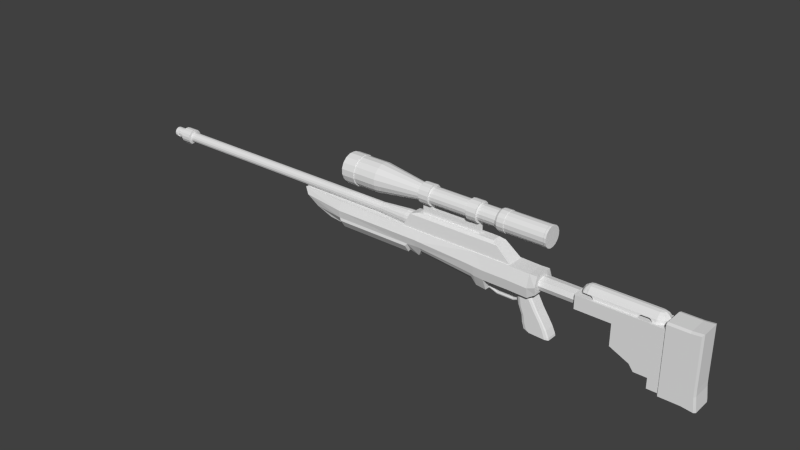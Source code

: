 # Source: Sniper_Rifle_Remake.blend  (saved by Blender 2.74.0; exported with 4.5.12 LTS)
import bpy
from mathutils import Matrix  # noqa: F401  (used for matrix-valued properties, if any)

bpy.ops.wm.read_factory_settings(use_empty=True)
scene = bpy.context.scene
scene.name = 'Scene'

# ---- collections
col_collection_1 = bpy.data.collections.new('Collection 1'); scene.collection.children.link(col_collection_1)

# ---- materials (node trees are filled in below, after node groups)
mat_material = bpy.data.materials.new('Material')
mat_material.alpha_threshold = 0.0
mat_material.use_transparent_shadow = False
mat_material.roughness = 0.5
mat_material.line_color = (0.0, 0.0, 0.0, 1.0)

# ---- material node trees

# ---- world
world_world = bpy.data.worlds.new('World'); scene.world = world_world
world_world.color = (0.05088, 0.05088, 0.05088)
world_world.use_sun_shadow = False
world_world.sun_shadow_jitter_overblur = 0.0
world_world.cycles.sampling_method = 'MANUAL'
world_world.cycles.sample_map_resolution = 256

# ---- meshes
me_cube_005 = bpy.data.meshes.new('Cube.005')
me_cube_005.from_pydata([(-2.018, -1.0, -1.0), (-2.247, -1.0, 1.0), (-2.018, 1.0, -1.0), (-2.247, 1.0, 1.0), (1.0, -1.0, -1.0), (1.0, -1.0, 1.0), (1.0, 1.0, -1.0), (1.0, 1.0, 1.0), (-2.247, -1.0, -0.7), (-2.247, 1.0, -0.7), (1.0, 1.0, -0.7), (1.0, -1.0, -0.7), (-2.324, -0.6429, -0.6558), (-2.324, -0.6429, 0.9776), (-2.324, 0.6429, 0.9776), (-2.324, 0.6429, -0.6558), (-2.589, -0.6429, -0.576), (-2.589, -0.6429, 0.8978), (-2.589, 0.6429, 0.8978), (-2.589, 0.6429, -0.576), (-2.19, -1.0, 0.15), (-2.19, 1.0, 0.15), (1.0, 1.0, 0.15), (1.0, -1.0, 0.15), (-2.268, -0.6429, 0.1609), (-2.268, 0.6429, 0.1609), (-2.533, -0.6429, 0.1609), (-2.533, 0.6429, 0.1609)], [], [(8, 9, 2, 0), (9, 10, 6, 2), (10, 11, 4, 6), (11, 8, 0, 4), (0, 2, 6, 4), (23, 20, 8, 11), (22, 23, 11, 10), (21, 22, 10, 9), (9, 8, 12, 15), (15, 12, 16, 19), (21, 9, 15, 25), (1, 3, 14, 13), (20, 1, 13, 24), (26, 27, 19, 16), (25, 15, 19, 27), (13, 14, 18, 17), (24, 13, 17, 26), (12, 24, 26, 16), (14, 25, 27, 18), (17, 18, 27, 26), (8, 20, 24, 12), (3, 21, 25, 14), (3, 7, 22, 21), (7, 5, 23, 22), (5, 1, 20, 23)])
me_cube_005.use_remesh_preserve_volume = False
me_cube_005.use_remesh_preserve_attributes = False
me_cube_005.use_mirror_vertex_groups = False
me_cube_005.update()
me_cube_004 = bpy.data.meshes.new('Cube.004')
me_cube_004.from_pydata([(0.3435, -0.3594, -1.174), (-0.9246, -0.3594, 1.026), (0.3435, 0.3594, -1.174), (-0.9246, 0.3594, 1.026), (2.343, -0.3594, -1.215), (0.3615, -0.3594, 1.002), (2.343, 0.3594, -1.215), (0.3615, 0.3594, 1.002), (0.0338, -0.3594, -1.07), (0.0338, 0.3594, -1.07), (2.306, 0.3594, -1.081), (2.306, -0.3594, -1.081), (-0.5617, -0.3594, 0.2028), (-0.5617, 0.3594, 0.2028), (1.124, 0.3594, 0.2028), (1.124, -0.3594, 0.2028), (-0.2253, 0.3594, -0.3242), (1.689, 0.3594, -0.3242), (1.689, -0.3594, -0.3242), (-0.2253, -0.3594, -0.3242), (-0.7032, 0.4038, 1.022), (0.6066, 0.4038, -1.179), (-0.7032, -0.4038, 1.022), (0.6066, -0.4038, -1.179), (0.3266, -0.4038, -1.071), (0.3266, 0.4038, -1.071), (-0.3169, 0.4038, 0.2028), (-0.3169, -0.4038, 0.2028), (0.01871, 0.4038, -0.3242), (0.01871, -0.4038, -0.3242), (0.1645, 0.4038, 1.006), (2.109, -0.4038, -1.21), (2.046, -0.4038, -1.079), (0.9065, -0.4038, 0.2028), (1.471, -0.4038, -0.3242), (2.109, 0.4038, -1.21), (0.1645, -0.4038, 1.006), (2.046, 0.4038, -1.079), (0.9065, 0.4038, 0.2028), (1.471, 0.4038, -0.3242), (-0.1515, 0.3594, -0.6999), (2.046, 0.3594, -0.6999), (2.046, -0.3594, -0.6999), (-0.1515, -0.3594, -0.6999), (0.1169, 0.4038, -0.6999), (0.1169, -0.4038, -0.6999), (1.807, -0.4038, -0.6999), (1.807, 0.4038, -0.6999), (-1.076, -0.3071, 1.029), (-1.076, 0.3071, 1.029), (0.3052, 0.3071, -1.174), (0.3052, -0.3071, -1.174), (0.485, 0.3071, 1.0), (0.485, -0.3071, 1.0), (2.474, -0.3071, -1.215), (2.474, 0.3071, -1.215), (2.43, -0.3071, -1.081), (2.43, 0.3071, -1.081), (-0.03066, 0.3071, -1.07), (-0.03066, -0.3071, -1.07), (-0.6772, 0.3071, 0.2028), (-0.6772, -0.3071, 0.2028), (1.209, -0.3071, 0.2028), (1.209, 0.3071, 0.2028), (-0.3067, 0.3071, -0.3242), (-0.3067, -0.3071, -0.3242), (1.772, -0.3071, -0.3242), (1.772, 0.3071, -0.3242), (0.5905, 0.3071, -1.179), (0.5905, -0.3071, -1.179), (2.109, 0.3071, -1.21), (2.109, -0.3071, -1.21), (-0.2245, 0.3071, -0.6999), (-0.2245, -0.3071, -0.6999), (2.148, -0.3071, -0.6999), (2.148, 0.3071, -0.6999), (-0.658, -0.3594, 0.6143), (-0.658, 0.3594, 0.6143), (0.7429, 0.3594, 0.6025), (0.7429, -0.3594, 0.6025), (-0.4248, -0.4038, 0.6123), (-0.4248, 0.4038, 0.6123), (0.5355, -0.4038, 0.6043), (0.5355, 0.4038, 0.6043), (0.8469, 0.3071, 0.6014), (0.8469, -0.3071, 0.6014), (-0.7915, -0.3071, 0.6158), (-0.7915, 0.3071, 0.6158)], [], [(58, 9, 2, 50), (37, 10, 6, 35), (56, 11, 4, 54), (24, 8, 0, 23), (70, 35, 6, 55), (45, 43, 8, 24), (74, 42, 11, 56), (47, 41, 10, 37), (72, 40, 9, 58), (87, 77, 13, 60), (83, 78, 14, 38), (85, 79, 15, 62), (80, 76, 12, 27), (60, 13, 16, 64), (38, 14, 17, 39), (62, 15, 18, 66), (27, 12, 19, 29), (33, 27, 29, 34), (13, 26, 28, 16), (82, 80, 27, 33), (77, 81, 26, 13), (40, 44, 25, 9), (46, 45, 24, 32), (50, 2, 21, 68), (32, 24, 23, 31), (9, 25, 21, 2), (11, 32, 31, 4), (42, 46, 32, 11), (79, 82, 33, 15), (15, 33, 34, 18), (26, 38, 39, 28), (81, 83, 38, 26), (44, 47, 37, 25), (68, 21, 35, 70), (25, 37, 35, 21), (28, 39, 47, 44), (18, 34, 46, 42), (34, 29, 45, 46), (16, 28, 44, 40), (64, 16, 40, 72), (39, 17, 41, 47), (66, 18, 42, 74), (29, 19, 43, 45), (17, 67, 75, 41), (67, 66, 74, 75), (19, 65, 73, 43), (65, 64, 72, 73), (23, 69, 71, 31), (69, 68, 70, 71), (0, 51, 69, 23), (51, 50, 68, 69), (14, 63, 67, 17), (63, 62, 66, 67), (12, 61, 65, 19), (61, 60, 64, 65), (78, 84, 63, 14), (84, 85, 62, 63), (76, 86, 61, 12), (86, 87, 60, 61), (43, 73, 59, 8), (73, 72, 58, 59), (41, 75, 57, 10), (75, 74, 56, 57), (31, 71, 54, 4), (71, 70, 55, 54), (10, 57, 55, 6), (57, 56, 54, 55), (8, 59, 51, 0), (59, 58, 50, 51), (48, 49, 87, 86), (1, 48, 86, 76), (52, 53, 85, 84), (7, 52, 84, 78), (20, 30, 83, 81), (5, 36, 82, 79), (3, 20, 81, 77), (36, 22, 80, 82), (22, 1, 76, 80), (53, 5, 79, 85), (30, 7, 78, 83), (49, 3, 77, 87)])
me_cube_004.use_remesh_preserve_volume = False
me_cube_004.use_remesh_preserve_attributes = False
me_cube_004.use_mirror_vertex_groups = False
me_cube_004.update()
me_cylinder_002 = bpy.data.meshes.new('Cylinder.002')
me_cylinder_002.from_pydata([(0.0, 1.0, -1.0), (0.0, 1.0, 1.0), (0.5, 0.866, -1.0), (0.5, 0.866, 1.0), (0.866, 0.5, -1.0), (0.866, 0.5, 1.0), (1.0, -4.371e-08, -1.0), (1.0, -4.371e-08, 1.0), (0.866, -0.5, -1.0), (0.866, -0.5, 1.0), (0.5, -0.866, -1.0), (0.5, -0.866, 1.0), (1.51e-07, -1.0, -1.0), (1.51e-07, -1.0, 1.0), (-0.5, -0.866, -1.0), (-0.5, -0.866, 1.0), (-0.866, -0.5, -1.0), (-0.866, -0.5, 1.0), (-1.0, -4.649e-07, -1.0), (-1.0, -4.649e-07, 1.0), (-0.866, 0.5, -1.0), (-0.866, 0.5, 1.0), (-0.5, 0.866, -1.0), (-0.5, 0.866, 1.0)], [], [(0, 1, 3, 2), (2, 3, 5, 4), (4, 5, 7, 6), (6, 7, 9, 8), (8, 9, 11, 10), (10, 11, 13, 12), (12, 13, 15, 14), (14, 15, 17, 16), (16, 17, 19, 18), (18, 19, 21, 20), (3, 1, 23, 21, 19, 17, 15, 13, 11, 9, 7, 5), (22, 23, 1, 0), (20, 21, 23, 22), (0, 2, 4, 6, 8, 10, 12, 14, 16, 18, 20, 22)])
me_cylinder_002.use_remesh_preserve_volume = False
me_cylinder_002.use_remesh_preserve_attributes = False
me_cylinder_002.use_mirror_vertex_groups = False
me_cylinder_002.update()
me_cube_003 = bpy.data.meshes.new('Cube.003')
me_cube_003.from_pydata([(0.004902, -0.0918, 0.02355), (0.1823, -0.0918, 0.02355), (-0.1725, 0.1225, -0.04846), (0.004902, 0.1225, -0.04846), (0.1823, 0.1225, -0.04846), (0.1823, 0.0918, 0.02355), (0.004902, 0.0918, 0.02355), (-0.1725, 0.0918, 0.02355), (-0.35, 0.0918, 0.08884), (-0.35, -0.0918, 0.08884), (-0.35, 0.1225, 0.1705), (-0.35, -0.1225, 0.1705), (-0.35, 0.1225, 0.2243), (-0.35, -0.1225, 0.2243), (-0.35, 0.0918, 0.2963), (-0.35, -0.0918, 0.2963), (0.3485, 0.0918, 0.08884), (0.3485, -0.0918, 0.08884), (0.3452, 0.1225, 0.1705), (0.3452, -0.1225, 0.1705), (0.3429, 0.1225, 0.2243), (0.3429, -0.1225, 0.2243), (0.34, 0.0918, 0.2963), (0.34, -0.0918, 0.2963), (-0.1725, -0.1225, -0.1023), (-0.1725, 0.1225, -0.1023), (0.004902, 0.1225, -0.1023), (0.1823, 0.1225, -0.1023), (0.1823, -0.1225, -0.04846), (0.004902, -0.1225, -0.04846), (-0.1725, -0.1225, -0.04846), (-0.1725, -0.0918, 0.02355), (0.1823, -0.0918, -0.1839), (0.004902, -0.0918, -0.1839), (-0.1725, -0.0918, -0.1839), (-0.1725, 0.0918, -0.1839), (0.004902, 0.0918, -0.1839), (0.1823, 0.0918, -0.1839), (0.1823, -0.1225, -0.1023), (0.004902, -0.1225, -0.1023)], [], [(35, 25, 26, 36), (8, 10, 25, 35), (39, 33, 32, 38), (5, 1, 23, 22), (1, 28, 21, 23), (4, 5, 22, 20), (24, 34, 33, 39), (11, 9, 34, 24), (33, 36, 37, 32), (34, 35, 36, 33), (9, 8, 35, 34), (12, 14, 7, 2), (26, 3, 4, 27), (25, 2, 3, 26), (27, 4, 20, 18), (28, 38, 19, 21), (37, 27, 18, 16), (38, 32, 17, 19), (32, 37, 16, 17), (10, 12, 2, 25), (29, 39, 38, 28), (30, 24, 39, 29), (13, 11, 24, 30), (36, 26, 27, 37), (6, 0, 1, 5), (7, 31, 0, 6), (14, 15, 31, 7), (0, 29, 28, 1), (31, 30, 29, 0), (15, 13, 30, 31), (3, 6, 5, 4), (2, 7, 6, 3)])
me_cube_003.materials.append(mat_material)
me_cube_003.use_remesh_preserve_volume = False
me_cube_003.use_remesh_preserve_attributes = False
me_cube_003.use_mirror_vertex_groups = False
me_cube_003.update()
me_cube_001 = bpy.data.meshes.new('Cube.001')
me_cube_001.from_pydata([(-1.118, -1.205, -0.8459), (-1.118, 1.205, -0.8459), (0.8632, 1.205, -0.8459), (0.8632, -1.205, -0.8459), (-1.007, -1.002, 1.0), (-1.007, 1.002, 1.0), (0.601, 1.002, 1.0), (0.601, -1.002, 1.0), (0.601, 1.205, -0.8459), (0.601, -1.205, -0.8459), (-0.8731, -0.6738, 1.364), (-0.8731, 0.6738, 1.364), (0.5143, 0.6738, 1.364), (0.5143, -0.6738, 1.364)], [], [(4, 5, 1, 0), (6, 7, 3, 2), (9, 8, 2, 3), (7, 6, 12, 13), (6, 5, 11, 12), (0, 1, 8, 9), (5, 6, 8, 1), (13, 12, 11, 10), (6, 2, 8), (5, 4, 10, 11), (7, 4, 0, 9), (7, 9, 3), (4, 7, 13, 10)])
me_cube_001.use_remesh_preserve_volume = False
me_cube_001.use_remesh_preserve_attributes = False
me_cube_001.use_mirror_vertex_groups = False
me_cube_001.update()
me_cylinder_001 = bpy.data.meshes.new('Cylinder.001')
me_cylinder_001.from_pydata([(0.07287, 0.9345, 1.043), (0.436, 0.8622, 1.043), (0.7439, 0.6565, 1.043), (0.9496, 0.3487, 1.043), (1.022, -0.01449, 1.043), (0.9496, -0.3776, 1.043), (0.7439, -0.6855, 1.043), (0.436, -0.8912, 1.043), (0.07287, -0.9634, 1.043), (-0.2903, -0.8912, 1.043), (-0.5981, -0.6855, 1.043), (-0.8038, -0.3776, 1.043), (-0.8761, -0.01449, 1.043), (-0.8038, 0.3487, 1.043), (-0.5981, 0.6565, 1.043), (-0.2903, 0.8622, 1.043), (0.07287, 1.676, 5.66), (0.7199, 1.548, 5.66), (1.268, 1.181, 5.66), (1.635, 0.6326, 5.66), (1.764, -0.01449, 5.66), (1.635, -0.6616, 5.66), (1.268, -1.21, 5.66), (0.7199, -1.577, 5.66), (0.07287, -1.705, 5.66), (-0.5742, -1.577, 5.66), (-1.123, -1.21, 5.66), (-1.489, -0.6616, 5.66), (-1.618, -0.01449, 5.66), (-1.489, 0.6326, 5.66), (-1.123, 1.181, 5.66), (-0.5742, 1.548, 5.66), (0.07287, 1.676, 8.118), (0.7199, 1.548, 8.118), (1.268, 1.181, 8.118), (1.635, 0.6326, 8.118), (1.764, -0.01449, 8.118), (1.635, -0.6616, 8.118), (1.268, -1.21, 8.118), (0.7199, -1.577, 8.118), (0.07287, -1.705, 8.118), (-0.5742, -1.577, 8.118), (-1.123, -1.21, 8.118), (-1.489, -0.6616, 8.118), (-1.618, -0.01449, 8.118), (-1.489, 0.6326, 8.118), (-1.123, 1.181, 8.118), (-0.5742, 1.548, 8.118), (0.07287, 1.767, 8.118), (0.7547, 1.632, 8.118), (1.333, 1.245, 8.118), (1.719, 0.6673, 8.118), (1.855, -0.01449, 8.118), (1.719, -0.6963, 8.118), (1.333, -1.274, 8.118), (0.7547, -1.661, 8.118), (0.07287, -1.796, 8.118), (-0.609, -1.661, 8.118), (-1.187, -1.274, 8.118), (-1.573, -0.6963, 8.118), (-1.709, -0.01449, 8.118), (-1.573, 0.6673, 8.118), (-1.187, 1.245, 8.118), (-0.609, 1.632, 8.118), (0.07287, 1.673, 9.423), (0.7185, 1.544, 9.423), (1.266, 1.178, 9.423), (1.632, 0.6311, 9.423), (1.76, -0.01449, 9.423), (1.632, -0.6601, 9.423), (1.266, -1.207, 9.423), (0.7185, -1.573, 9.423), (0.07287, -1.702, 9.423), (-0.5728, -1.573, 9.423), (-1.12, -1.207, 9.423), (-1.486, -0.6601, 9.423), (-1.614, -0.01449, 9.423), (-1.486, 0.6311, 9.423), (-1.12, 1.178, 9.423), (-0.5728, 1.544, 9.423), (0.07601, 0.9849, -0.2092), (0.4414, 0.9122, -0.2092), (0.7498, 0.6986, -0.2092), (0.9543, 0.3766, -0.2092), (1.024, -0.004726, -0.2092), (0.9476, -0.3874, -0.2092), (0.7375, -0.7132, -0.2092), (0.4253, -0.9324, -0.2092), (0.05867, -1.012, -0.2092), (-0.3067, -0.939, -0.2092), (-0.6151, -0.7254, -0.2092), (-0.8196, -0.4034, -0.2092), (-0.8891, -0.02206, -0.2092), (-0.813, 0.3606, -0.2092), (-0.6028, 0.6864, -0.2092), (-0.2907, 0.9056, -0.2092), (0.07287, 0.9345, 0.8436), (0.436, 0.8622, 0.8436), (0.7439, 0.6565, 0.8436), (0.9496, 0.3487, 0.8436), (1.022, -0.01449, 0.8436), (0.9496, -0.3776, 0.8436), (0.7439, -0.6855, 0.8436), (0.436, -0.8912, 0.8436), (0.07287, -0.9634, 0.8436), (-0.2903, -0.8912, 0.8436), (-0.5981, -0.6855, 0.8436), (-0.8038, -0.3776, 0.8436), (-0.8761, -0.01449, 0.8436), (-0.8038, 0.3487, 0.8436), (-0.5981, 0.6565, 0.8436), (-0.2903, 0.8622, 0.8436), (0.4804, 0.9837, -7.458), (0.06735, 1.066, -7.458), (0.06735, 0.9413, -7.394), (0.4327, 0.8686, -7.394), (0.7424, 0.6617, -7.394), (0.9494, 0.352, -7.394), (1.022, -0.0134, -7.394), (0.9494, -0.3787, -7.394), (0.7424, -0.6885, -7.394), (0.4327, -0.8954, -7.394), (0.06735, -0.9681, -7.394), (-0.298, -0.8954, -7.394), (-0.6077, -0.6885, -7.394), (-0.8147, -0.3787, -7.394), (-0.8873, -0.0134, -7.394), (-0.8147, 0.352, -7.394), (-0.6077, 0.6617, -7.394), (-0.298, 0.8686, -7.394), (0.8305, 0.7498, -7.458), (1.064, 0.3996, -7.458), (1.147, -0.0134, -7.458), (1.064, -0.4264, -7.458), (0.8305, -0.7766, -7.458), (0.4804, -1.011, -7.458), (0.06735, -1.093, -7.458), (-0.3457, -1.011, -7.458), (-0.6958, -0.7766, -7.458), (-0.9298, -0.4264, -7.458), (-1.012, -0.0134, -7.458), (-0.9298, 0.3996, -7.458), (-0.6958, 0.7498, -7.458), (-0.3457, 0.9837, -7.458), (0.5321, 1.109, -7.689), (0.06735, 1.201, -7.689), (0.9262, 0.8454, -7.689), (1.189, 0.4514, -7.689), (1.282, -0.0134, -7.689), (1.189, -0.4782, -7.689), (0.9262, -0.8722, -7.689), (0.5321, -1.135, -7.689), (0.06735, -1.228, -7.689), (-0.3974, -1.135, -7.689), (-0.7915, -0.8722, -7.689), (-1.055, -0.4782, -7.689), (-1.147, -0.0134, -7.689), (-1.055, 0.4514, -7.689), (-0.7915, 0.8454, -7.689), (-0.3974, 1.109, -7.689), (0.5321, 1.109, -8.388), (0.06735, 1.201, -8.388), (0.9262, 0.8454, -8.388), (1.189, 0.4514, -8.388), (1.282, -0.0134, -8.388), (1.189, -0.4782, -8.388), (0.9262, -0.8722, -8.388), (0.5321, -1.135, -8.388), (0.06735, -1.228, -8.388), (-0.3974, -1.135, -8.388), (-0.7915, -0.8722, -8.388), (-1.055, -0.4782, -8.388), (-1.147, -0.0134, -8.388), (-1.055, 0.4514, -8.388), (-0.7915, 0.8454, -8.388), (-0.3974, 1.109, -8.388), (0.5126, 1.062, -8.388), (0.06735, 1.15, -8.388), (0.8901, 0.8093, -8.388), (1.142, 0.4319, -8.388), (1.231, -0.0134, -8.388), (1.142, -0.4586, -8.388), (0.8901, -0.8361, -8.388), (0.5126, -1.088, -8.388), (0.06735, -1.177, -8.388), (-0.3779, -1.088, -8.388), (-0.7554, -0.8361, -8.388), (-1.008, -0.4586, -8.388), (-1.096, -0.0134, -8.388), (-1.008, 0.4319, -8.388), (-0.7554, 0.8093, -8.388), (-0.3779, 1.062, -8.388), (0.5237, 1.088, -12.43), (0.06736, 1.179, -12.43), (0.9106, 0.8299, -12.43), (1.169, 0.443, -12.43), (1.26, -0.0134, -12.43), (1.169, -0.4698, -12.43), (0.9106, -0.8567, -12.43), (0.5237, -1.115, -12.43), (0.06736, -1.206, -12.43), (-0.389, -1.115, -12.43), (-0.7759, -0.8567, -12.43), (-1.034, -0.4698, -12.43), (-1.125, -0.0134, -12.43), (-1.034, 0.443, -12.43), (-0.7759, 0.8299, -12.43), (-0.389, 1.088, -12.43), (0.5237, 1.088, -12.65), (0.06737, 1.179, -12.65), (0.9106, 0.8299, -12.65), (1.169, 0.443, -12.65), (1.26, -0.0134, -12.65), (1.169, -0.4698, -12.65), (0.9106, -0.8567, -12.65), (0.5237, -1.115, -12.65), (0.06736, -1.206, -12.65), (-0.389, -1.115, -12.65), (-0.7759, -0.8567, -12.65), (-1.034, -0.4698, -12.65), (-1.125, -0.0134, -12.65), (-1.034, 0.443, -12.65), (-0.7759, 0.8299, -12.65), (-0.389, 1.088, -12.65), (0.8901, -0.8361, -12.4), (0.5126, -1.088, -12.4), (0.06736, -1.177, -12.4), (-0.3779, -1.088, -12.4), (-0.7554, -0.8361, -12.4), (-1.008, -0.4586, -12.4), (-1.096, -0.0134, -12.4), (-1.008, 0.4319, -12.4), (0.5126, 1.062, -12.4), (0.8901, 0.8093, -12.4), (-0.7554, 0.8093, -12.4), (-0.3779, 1.062, -12.4), (1.142, 0.4319, -12.4), (1.231, -0.0134, -12.4), (1.142, -0.4586, -12.4), (0.06736, 1.15, -12.4), (1.333, -1.274, 9.402), (1.719, -0.6963, 9.402), (1.855, -0.01449, 9.402), (1.719, 0.6673, 9.402), (-0.609, 1.632, 9.402), (-1.187, 1.245, 9.402), (1.333, 1.245, 9.402), (0.7547, 1.632, 9.402), (-1.573, 0.6673, 9.402), (-1.709, -0.01449, 9.402), (-1.573, -0.6963, 9.402), (-1.187, -1.274, 9.402), (-0.609, -1.661, 9.402), (0.07287, -1.796, 9.402), (0.7547, -1.661, 9.402), (0.07287, 1.767, 9.402), (0.07287, 1.672, 9.586), (0.7184, 1.544, 9.586), (1.266, 1.178, 9.586), (1.631, 0.6311, 9.586), (1.76, -0.01449, 9.586), (1.631, -0.66, 9.586), (1.266, -1.207, 9.586), (0.7184, -1.573, 9.586), (0.07287, -1.701, 9.586), (-0.5727, -1.573, 9.586), (-1.12, -1.207, 9.586), (-1.486, -0.66, 9.586), (-1.614, -0.01449, 9.586), (-1.486, 0.6311, 9.586), (-1.12, 1.178, 9.586), (-0.5727, 1.544, 9.586), (0.06735, 0.9413, -5.441), (0.4327, 0.8686, -5.441), (0.7424, 0.6617, -5.441), (0.9494, 0.352, -5.441), (1.022, -0.0134, -5.441), (0.9494, -0.3787, -5.441), (0.7424, -0.6885, -5.441), (0.4327, -0.8954, -5.441), (0.06735, -0.9681, -5.441), (-0.298, -0.8954, -5.441), (-0.6077, -0.6885, -5.441), (-0.8147, -0.3787, -5.441), (-0.8874, -0.0134, -5.441), (-0.8147, 0.352, -5.441), (-0.6077, 0.6617, -5.441), (-0.298, 0.8686, -5.441), (0.06734, 0.9413, -4.427), (0.4327, 0.8686, -4.427), (0.7424, 0.6617, -4.427), (0.9494, 0.352, -4.427), (1.022, -0.0134, -4.427), (0.9494, -0.3787, -4.427), (0.7424, -0.6885, -4.427), (0.4327, -0.8954, -4.427), (0.06734, -0.9681, -4.427), (-0.298, -0.8954, -4.427), (-0.6077, -0.6885, -4.427), (-0.8147, -0.3787, -4.427), (-0.8874, -0.0134, -4.427), (-0.8147, 0.352, -4.427), (-0.6077, 0.6617, -4.427), (-0.298, 0.8686, -4.427), (0.06123, 1.143, -0.2092), (0.5155, 1.053, -0.2092), (0.9016, 0.8, -0.2092), (1.161, 0.4235, -0.2092), (1.253, -0.01951, -0.2092), (1.165, -0.4616, -0.2092), (0.9102, -0.8354, -0.2092), (0.5268, -1.084, -0.2092), (0.07345, -1.17, -0.2092), (-0.3808, -1.079, -0.2092), (-0.7669, -0.8268, -0.2092), (-1.026, -0.4503, -0.2092), (-1.155, 4.284e-08, -0.2092), (-1.067, 0.4421, -0.2092), (-0.7755, 0.8086, -0.2092), (-0.3921, 1.057, -0.2092), (0.06123, 1.143, 0.8436), (0.5155, 1.053, 0.8436), (0.9016, 0.8, 0.8436), (1.161, 0.4235, 0.8436), (1.253, -0.01951, 0.8436), (1.165, -0.4616, 0.8436), (0.9102, -0.8354, 0.8436), (0.5268, -1.084, 0.8436), (0.07345, -1.17, 0.8436), (-0.3808, -1.079, 0.8436), (-0.7669, -0.8268, 0.8436), (-1.026, -0.4503, 0.8436), (-1.155, 4.55e-08, 0.8436), (-1.067, 0.4421, 0.8436), (-0.7755, 0.8086, 0.8436), (-0.3921, 1.057, 0.8436), (0.06735, 1.174, -5.441), (0.5216, 1.083, -5.441), (0.9068, 0.826, -5.441), (1.164, 0.4409, -5.441), (1.254, -0.0134, -5.441), (1.164, -0.4677, -5.441), (0.9068, -0.8528, -5.441), (0.5216, -1.11, -5.441), (0.06735, -1.201, -5.441), (-0.3869, -1.11, -5.441), (-0.7721, -0.8528, -5.441), (-1.029, -0.4677, -5.441), (-1.156, -0.006112, -5.441), (-1.066, 0.4482, -5.441), (-0.7721, 0.826, -5.441), (-0.3869, 1.083, -5.441), (0.06734, 1.174, -4.427), (0.5216, 1.083, -4.427), (0.9068, 0.826, -4.427), (1.164, 0.4409, -4.427), (1.254, -0.0134, -4.427), (1.164, -0.4677, -4.427), (0.9068, -0.8528, -4.427), (0.5216, -1.11, -4.427), (0.06734, -1.201, -4.427), (-0.3869, -1.11, -4.427), (-0.7721, -0.8528, -4.427), (-1.029, -0.4677, -4.427), (-1.156, -0.006112, -4.427), (-1.066, 0.4482, -4.427), (-0.7721, 0.826, -4.427), (-0.3869, 1.083, -4.427), (-1.464, 0.06138, -0.2092), (-1.376, 0.5034, -0.2092), (-1.464, 0.06138, 0.8436), (-1.376, 0.5034, 0.8436), (-1.465, 0.05527, -5.441), (-1.375, 0.5096, -5.441), (-1.465, 0.05527, -4.427), (-1.375, 0.5096, -4.427), (-2.214, 0.2106, -0.2092), (-2.126, 0.6527, -0.2092), (-2.214, 0.2106, 0.8436), (-2.126, 0.6527, 0.8436), (-2.215, 0.2045, -5.441), (-2.125, 0.6588, -5.441), (-2.215, 0.2045, -4.427), (-2.125, 0.6588, -4.427)], [], [(96, 0, 1, 97), (97, 1, 2, 98), (98, 2, 3, 99), (99, 3, 4, 100), (100, 4, 5, 101), (101, 5, 6, 102), (102, 6, 7, 103), (103, 7, 8, 104), (104, 8, 9, 105), (105, 9, 10, 106), (106, 10, 11, 107), (107, 11, 12, 108), (108, 12, 13, 109), (109, 13, 14, 110), (10, 9, 25, 26), (111, 15, 0, 96), (110, 14, 15, 111), (52, 51, 243, 242), (20, 19, 35, 36), (2, 1, 17, 18), (13, 12, 28, 29), (5, 4, 20, 21), (0, 15, 31, 16), (1, 0, 16, 17), (8, 7, 23, 24), (11, 10, 26, 27), (3, 2, 18, 19), (14, 13, 29, 30), (6, 5, 21, 22), (9, 8, 24, 25), (12, 11, 27, 28), (4, 3, 19, 20), (15, 14, 30, 31), (7, 6, 22, 23), (37, 36, 52, 53), (31, 30, 46, 47), (18, 17, 33, 34), (29, 28, 44, 45), (27, 26, 42, 43), (25, 24, 40, 41), (23, 22, 38, 39), (21, 20, 36, 37), (16, 31, 47, 32), (19, 18, 34, 35), (30, 29, 45, 46), (17, 16, 32, 33), (28, 27, 43, 44), (26, 25, 41, 42), (24, 23, 39, 40), (22, 21, 37, 38), (240, 241, 69, 70), (32, 47, 63, 48), (35, 34, 50, 51), (46, 45, 61, 62), (33, 32, 48, 49), (44, 43, 59, 60), (42, 41, 57, 58), (40, 39, 55, 56), (38, 37, 53, 54), (36, 35, 51, 52), (47, 46, 62, 63), (34, 33, 49, 50), (45, 44, 60, 61), (43, 42, 58, 59), (41, 40, 56, 57), (39, 38, 54, 55), (68, 67, 259, 260), (242, 243, 67, 68), (244, 245, 78, 79), (246, 247, 65, 66), (248, 249, 76, 77), (250, 251, 74, 75), (252, 253, 72, 73), (254, 240, 70, 71), (241, 242, 68, 69), (255, 244, 79, 64), (243, 246, 66, 67), (245, 248, 77, 78), (247, 255, 64, 65), (249, 250, 75, 76), (251, 252, 73, 74), (253, 254, 71, 72), (81, 289, 288, 80), (273, 272, 336, 337), (293, 294, 358, 357), (98, 99, 323, 322), (280, 279, 343, 344), (300, 301, 365, 364), (105, 106, 330, 329), (85, 84, 308, 309), (272, 287, 351, 336), (92, 91, 315, 316), (292, 293, 357, 356), (97, 98, 322, 321), (279, 278, 342, 343), (299, 300, 364, 363), (104, 105, 329, 328), (84, 83, 307, 308), (286, 285, 349, 350), (140, 141, 157, 156), (114, 115, 112, 113), (82, 290, 289, 81), (112, 130, 146, 144), (125, 126, 140, 139), (83, 291, 290, 82), (133, 134, 150, 149), (121, 122, 136, 135), (84, 292, 291, 83), (137, 138, 154, 153), (128, 129, 143, 142), (85, 293, 292, 84), (130, 131, 147, 146), (117, 118, 132, 131), (86, 294, 293, 85), (141, 142, 158, 157), (124, 125, 139, 138), (87, 295, 294, 86), (134, 135, 151, 150), (129, 114, 113, 143), (88, 296, 295, 87), (138, 139, 155, 154), (120, 121, 135, 134), (89, 297, 296, 88), (143, 113, 145, 159), (127, 128, 142, 141), (90, 298, 297, 89), (131, 132, 148, 147), (116, 117, 131, 130), (91, 299, 298, 90), (135, 136, 152, 151), (123, 124, 138, 137), (92, 300, 299, 91), (113, 112, 144, 145), (119, 120, 134, 133), (93, 301, 300, 92), (153, 154, 170, 169), (126, 127, 141, 140), (94, 302, 301, 93), (122, 123, 137, 136), (139, 140, 156, 155), (95, 303, 302, 94), (54, 53, 241, 240), (80, 288, 303, 95), (142, 143, 159, 158), (118, 119, 133, 132), (115, 116, 130, 112), (136, 137, 153, 152), (132, 133, 149, 148), (168, 169, 185, 184), (155, 156, 172, 171), (145, 144, 160, 161), (157, 158, 174, 173), (146, 147, 163, 162), (159, 145, 161, 175), (148, 149, 165, 164), (150, 151, 167, 166), (152, 153, 169, 168), (154, 155, 171, 170), (156, 157, 173, 172), (144, 146, 162, 160), (158, 159, 175, 174), (147, 148, 164, 163), (149, 150, 166, 165), (151, 152, 168, 167), (170, 171, 187, 186), (172, 173, 189, 188), (160, 162, 178, 176), (174, 175, 191, 190), (163, 164, 180, 179), (165, 166, 182, 181), (167, 168, 184, 183), (169, 170, 186, 185), (171, 172, 188, 187), (161, 160, 176, 177), (173, 174, 190, 189), (162, 163, 179, 178), (175, 161, 177, 191), (164, 165, 181, 180), (166, 167, 183, 182), (224, 225, 199, 198), (197, 198, 214, 213), (226, 227, 201, 200), (228, 229, 203, 202), (230, 231, 205, 204), (232, 233, 194, 192), (234, 235, 207, 206), (236, 237, 196, 195), (238, 224, 198, 197), (225, 226, 200, 199), (227, 228, 202, 201), (229, 230, 204, 203), (239, 232, 192, 193), (231, 234, 206, 205), (233, 236, 195, 194), (235, 239, 193, 207), (237, 238, 197, 196), (209, 208, 210, 211, 212, 213, 214, 215, 216, 217, 218, 219, 220, 221, 222, 223), (199, 200, 216, 215), (201, 202, 218, 217), (203, 204, 220, 219), (193, 192, 208, 209), (205, 206, 222, 221), (194, 195, 211, 210), (207, 193, 209, 223), (196, 197, 213, 212), (198, 199, 215, 214), (200, 201, 217, 216), (202, 203, 219, 218), (204, 205, 221, 220), (192, 194, 210, 208), (206, 207, 223, 222), (195, 196, 212, 211), (186, 228, 227, 185), (188, 230, 229, 187), (176, 232, 239, 177), (190, 234, 231, 189), (179, 236, 233, 178), (177, 239, 235, 191), (181, 238, 237, 180), (183, 225, 224, 182), (185, 227, 226, 184), (187, 229, 228, 186), (189, 231, 230, 188), (178, 233, 232, 176), (191, 235, 234, 190), (180, 237, 236, 179), (182, 224, 238, 181), (184, 226, 225, 183), (63, 62, 245, 244), (50, 49, 247, 246), (61, 60, 249, 248), (59, 58, 251, 250), (57, 56, 253, 252), (55, 54, 240, 254), (53, 52, 242, 241), (48, 63, 244, 255), (51, 50, 246, 243), (62, 61, 248, 245), (49, 48, 255, 247), (60, 59, 250, 249), (58, 57, 252, 251), (56, 55, 254, 253), (257, 256, 271, 270, 269, 268, 267, 266, 265, 264, 263, 262, 261, 260, 259, 258), (79, 78, 270, 271), (66, 65, 257, 258), (77, 76, 268, 269), (75, 74, 266, 267), (73, 72, 264, 265), (71, 70, 262, 263), (69, 68, 260, 261), (64, 79, 271, 256), (67, 66, 258, 259), (78, 77, 269, 270), (65, 64, 256, 257), (76, 75, 267, 268), (74, 73, 265, 266), (72, 71, 263, 264), (70, 69, 261, 262), (114, 272, 273, 115), (115, 273, 274, 116), (116, 274, 275, 117), (117, 275, 276, 118), (118, 276, 277, 119), (119, 277, 278, 120), (120, 278, 279, 121), (121, 279, 280, 122), (122, 280, 281, 123), (123, 281, 282, 124), (124, 282, 283, 125), (125, 283, 284, 126), (126, 284, 285, 127), (127, 285, 286, 128), (129, 287, 272, 114), (128, 286, 287, 129), (291, 292, 356, 355), (110, 111, 335, 334), (91, 90, 314, 315), (96, 97, 321, 320), (278, 277, 341, 342), (298, 299, 363, 362), (103, 104, 328, 327), (83, 82, 306, 307), (285, 284, 348, 349), (111, 96, 320, 335), (90, 89, 313, 314), (290, 291, 355, 354), (277, 276, 340, 341), (297, 298, 362, 361), (82, 81, 305, 306), (102, 103, 327, 326), (304, 320, 321, 305), (305, 321, 322, 306), (306, 322, 323, 307), (307, 323, 324, 308), (308, 324, 325, 309), (309, 325, 326, 310), (310, 326, 327, 311), (311, 327, 328, 312), (312, 328, 329, 313), (313, 329, 330, 314), (314, 330, 331, 315), (315, 331, 332, 316), (365, 349, 373, 375), (317, 333, 334, 318), (319, 335, 320, 304), (318, 334, 335, 319), (336, 352, 353, 337), (337, 353, 354, 338), (338, 354, 355, 339), (339, 355, 356, 340), (340, 356, 357, 341), (341, 357, 358, 342), (342, 358, 359, 343), (343, 359, 360, 344), (344, 360, 361, 345), (345, 361, 362, 346), (346, 362, 363, 347), (347, 363, 364, 348), (364, 365, 375, 374), (349, 365, 366, 350), (351, 367, 352, 336), (350, 366, 367, 351), (93, 92, 316, 317), (287, 286, 350, 351), (86, 85, 309, 310), (106, 107, 331, 330), (301, 302, 366, 365), (281, 280, 344, 345), (99, 100, 324, 323), (294, 295, 359, 358), (94, 93, 317, 318), (274, 273, 337, 338), (87, 86, 310, 311), (107, 108, 332, 331), (303, 288, 352, 367), (282, 281, 345, 346), (100, 101, 325, 324), (295, 296, 360, 359), (80, 95, 319, 304), (275, 274, 338, 339), (88, 87, 311, 312), (108, 109, 333, 332), (288, 289, 353, 352), (302, 303, 367, 366), (283, 282, 346, 347), (81, 80, 304, 305), (101, 102, 326, 325), (296, 297, 361, 360), (276, 275, 339, 340), (95, 94, 318, 319), (289, 290, 354, 353), (89, 88, 312, 313), (109, 110, 334, 333), (284, 283, 347, 348), (375, 373, 381, 383), (374, 368, 376, 382), (348, 364, 374, 372), (349, 348, 372, 373), (332, 333, 371, 370), (333, 317, 369, 371), (316, 332, 370, 368), (317, 316, 368, 369), (376, 378, 379, 377), (380, 382, 383, 381), (372, 374, 382, 380), (373, 372, 380, 381), (370, 371, 379, 378), (371, 369, 377, 379), (368, 370, 378, 376), (369, 368, 374, 375), (383, 377, 369, 375), (377, 383, 382, 376)])
me_cylinder_001.use_remesh_preserve_volume = False
me_cylinder_001.use_remesh_preserve_attributes = False
me_cylinder_001.use_mirror_vertex_groups = False
me_cylinder_001.update()
me_sphere = bpy.data.meshes.new('Sphere')
me_sphere.from_pydata([(-1.776, -0.9239, 0.3827), (-1.776, -0.7071, 0.7071), (-1.776, -0.3827, 0.9239), (-0.3895, 1.0, -4.371e-08), (-1.776, 1.0, -4.371e-08), (-1.776, -1.068e-07, 1.0), (-1.776, 0.3827, 0.9239), (-0.3895, -0.3827, 0.9239), (-0.3895, -1.068e-07, 1.0), (-0.3895, 0.3827, 0.9239), (-0.3895, 0.9239, 0.3827), (-1.776, -1.0, -4.371e-08), (-7.671, -0.7071, -2.98e-08), (-7.654, -0.6533, 0.3827), (-1.485e-07, 0.3827, 0.9239), (-1.634e-07, 0.7071, 0.7071), (-1.634e-07, 0.9239, 0.3827), (-1.336e-07, 1.0, -4.371e-08), (-7.5, -0.5, 0.7071), (-7.271, -0.2706, 0.9239), (-7.0, -0.9366, 0.3186), (-2.578e-07, -1.068e-07, 1.0), (0.2706, 0.2706, 0.9239), (0.5, 0.5, 0.7071), (0.6533, 0.6533, 0.3827), (0.7071, 0.7071, -4.371e-08), (-7.0, -0.9239, 0.3827), (-7.0, -0.7071, 0.7071), (-7.0, -0.3827, 0.9239), (0.3827, 1.244e-08, 0.9239), (0.7071, 1.244e-08, 0.7071), (0.9239, 4.224e-08, 0.3827), (1.0, 1.244e-08, -4.371e-08), (-7.0, -1.068e-07, 1.0), (-7.0, 0.9366, 0.3186), (-7.0, 0.9239, 0.3827), (-7.0, 0.7071, 0.7071), (0.2706, -0.2706, 0.9239), (0.5, -0.5, 0.7071), (0.6533, -0.6533, 0.3827), (0.7071, -0.7071, -4.371e-08), (-7.0, 0.3827, 0.9239), (-7.671, 0.7071, -2.98e-08), (-7.654, 0.6533, 0.3827), (-1.634e-07, -0.3827, 0.9239), (-1.634e-07, -0.7071, 0.7071), (-1.038e-07, -0.9239, 0.3827), (-1.634e-07, -1.0, -4.371e-08), (-7.5, 0.5, 0.7071), (-7.271, 0.2706, 0.9239), (-7.964, 0.0, -2.98e-08), (-0.3895, -1.0, -4.371e-08), (-0.3895, -0.9239, 0.3827), (-0.3895, -0.7071, 0.7071), (-0.3895, 0.7071, 0.7071), (-7.924, 0.0, 0.3827), (-7.707, 0.0, 0.7071), (-7.383, 0.0, 0.9239), (-1.776, 0.9239, 0.3827), (-1.776, 0.7071, 0.7071), (-0.7089, -0.7071, 0.7071), (-0.7089, -0.3827, 0.9239), (-0.7089, 0.7071, 0.7071), (-0.7089, 0.9239, 0.3827), (-0.709, 0.9366, 0.3166), (-0.7089, -1.068e-07, 1.0), (-0.7089, 0.3827, 0.9239), (-0.709, -0.9366, 0.3166), (-0.7089, -0.9239, 0.3827), (-1.514, -0.7071, 0.7071), (-1.514, -0.3827, 0.9239), (-1.514, 0.7071, 0.7071), (-1.514, 0.9239, 0.3827), (-1.514, 0.9366, 0.3166), (-1.514, -1.068e-07, 1.0), (-1.514, 0.3827, 0.9239), (-1.514, -0.9366, 0.3166), (-1.514, -0.9239, 0.3827), (-0.6018, -0.7071, 0.7071), (-0.6018, -0.3827, 0.9239), (-0.6018, 0.7071, 0.7071), (-0.6018, 0.9239, 0.3827), (-0.6018, 0.9468, 0.2742), (-0.6018, -1.068e-07, 1.0), (-0.6018, 0.3827, 0.9239), (-0.6018, -0.9468, 0.2742), (-0.6018, -0.9239, 0.3827), (-1.607, -0.7071, 0.7071), (-1.607, -0.3827, 0.9239), (-1.607, 0.7071, 0.7071), (-1.607, 0.9239, 0.3827), (-1.607, 0.9468, 0.2779), (-1.607, -1.068e-07, 1.0), (-1.607, 0.3827, 0.9239), (-1.607, -0.9468, 0.2779), (-1.607, -0.9239, 0.3827), (-0.4825, -0.7071, 0.7071), (-0.4825, -0.3827, 0.9239), (-0.4825, 0.7071, 0.7071), (-0.4825, 0.9239, 0.3827), (-0.4825, 0.9652, 0.1634), (-0.4825, -1.068e-07, 1.0), (-0.4825, 0.3827, 0.9239), (-0.4825, -0.9652, 0.1634), (-0.4825, -0.9239, 0.3827), (-1.691, -0.7071, 0.7071), (-1.691, -0.3827, 0.9239), (-1.691, 0.7071, 0.7071), (-1.691, 0.9239, 0.3827), (-1.691, 0.9652, 0.1915), (-1.691, -1.068e-07, 1.0), (-1.691, 0.3827, 0.9239), (-1.691, -0.9652, 0.1915), (-1.691, -0.9239, 0.3827), (-6.346, -0.3827, 0.9239), (-6.346, -0.7071, 0.7071), (-6.346, -0.9239, 0.3827), (-6.346, -1.0, -4.371e-08), (-6.346, 0.3827, 0.9239), (-6.346, -1.068e-07, 1.0), (-6.346, 1.0, -4.371e-08), (-6.346, 0.9239, 0.3827), (-6.346, 0.7071, 0.7071), (-6.522, -0.3827, 0.9239), (-6.522, -0.7071, 0.7071), (-6.522, -0.9239, 0.3827), (-6.522, -0.9468, 0.2852), (-6.522, 0.3827, 0.9239), (-6.522, -1.068e-07, 1.0), (-6.522, 0.9468, 0.2852), (-6.522, 0.9239, 0.3827), (-6.522, 0.7071, 0.7071), (-6.428, -0.3827, 0.9239), (-6.428, -0.7071, 0.7071), (-6.428, -0.9239, 0.3827), (-6.428, -0.9652, 0.1731), (-6.428, 0.3827, 0.9239), (-6.428, -1.068e-07, 1.0), (-6.428, 0.9652, 0.1731), (-6.428, 0.9239, 0.3827), (-6.428, 0.7071, 0.7071), (-6.637, -0.3827, 0.9239), (-6.637, -0.7071, 0.7071), (-6.637, -0.9239, 0.3827), (-6.637, -0.9366, 0.3186), (-6.637, 0.3827, 0.9239), (-6.637, -1.068e-07, 1.0), (-6.637, 0.9366, 0.3186), (-6.637, 0.9239, 0.3827), (-6.637, 0.7071, 0.7071), (-7.174, -0.3109, 0.9239), (-7.321, -0.6029, 0.7071), (-7.419, -0.8427, 0.3827), (-7.43, -0.8877, 0.3186), (-7.174, 0.3108, 0.9239), (-7.321, 0.6027, 0.7071), (-7.419, 0.8424, 0.3827), (-7.43, 0.8874, 0.3186), (-0.3895, -0.1913, 0.9619), (-1.776, -0.1913, 0.9619), (-7.0, -0.1913, 0.9619), (-7.222, -0.2908, 0.9239), (-7.41, -0.5638, 0.7071), (-7.536, -0.788, 0.3827), (-7.558, -0.8301, 0.2468), (-2.106e-07, -0.1913, 0.9619), (-0.7089, -0.1913, 0.9619), (-1.514, -0.1913, 0.9619), (-0.6018, -0.1913, 0.9619), (-1.607, -0.1913, 0.9619), (-0.4825, -0.1913, 0.9619), (-1.691, -0.1913, 0.9619), (-6.346, -0.1913, 0.9619), (-6.522, -0.1913, 0.9619), (-6.428, -0.1913, 0.9619), (-6.637, -0.1913, 0.9619), (-0.3895, 0.1913, 0.9619), (-1.776, 0.1913, 0.9619), (-7.0, 0.1913, 0.9619), (-2.031e-07, 0.1913, 0.9619), (-0.7089, 0.1913, 0.9619), (-1.514, 0.1913, 0.9619), (-0.6018, 0.1913, 0.9619), (-1.607, 0.1913, 0.9619), (-0.4825, 0.1913, 0.9619), (-1.691, 0.1913, 0.9619), (-6.346, 0.1913, 0.9619), (-6.522, 0.1913, 0.9619), (-6.428, 0.1913, 0.9619), (-6.637, 0.1913, 0.9619), (-7.222, 0.2907, 0.9239), (-7.41, 0.5637, 0.7071), (-7.536, 0.7879, 0.3827), (-7.558, 0.83, 0.2468)], [], [(165, 21, 8, 158), (179, 14, 9, 176), (47, 46, 52, 51), (46, 45, 53, 52), (45, 44, 7, 53), (145, 149, 36, 41), (171, 110, 5, 159), (17, 16, 24, 25), (16, 15, 23, 24), (15, 14, 22, 23), (185, 111, 6, 177), (112, 113, 0, 11), (113, 105, 1, 0), (25, 24, 31, 32), (24, 23, 30, 31), (23, 22, 29, 30), (105, 106, 2, 1), (108, 109, 4, 58), (107, 108, 58, 59), (32, 31, 39, 40), (31, 30, 38, 39), (30, 29, 37, 38), (111, 107, 59, 6), (57, 19, 33, 49), (18, 19, 57, 56), (40, 39, 46, 47), (39, 38, 45, 46), (38, 37, 44, 45), (13, 18, 56, 55), (12, 13, 55, 50), (160, 33, 19, 161), (149, 148, 35, 36), (148, 147, 34, 35), (16, 17, 3, 10), (190, 178, 41, 154), (142, 141, 28, 27), (143, 142, 27, 26), (162, 161, 19, 18), (14, 179, 21, 22), (163, 162, 18, 13), (21, 37, 29, 22), (164, 163, 13, 12), (155, 154, 41, 36), (37, 21, 165, 44), (156, 155, 36, 35), (144, 143, 26, 20), (157, 156, 35, 34), (56, 57, 49, 48), (55, 56, 48, 43), (50, 55, 43, 42), (15, 16, 10, 54), (189, 145, 41, 178), (175, 146, 33, 160), (14, 15, 54, 9), (168, 83, 65, 166), (182, 84, 66, 180), (85, 86, 68, 67), (86, 78, 60, 68), (78, 79, 61, 60), (81, 82, 64, 63), (80, 81, 63, 62), (84, 80, 62, 66), (166, 65, 74, 167), (180, 66, 75, 181), (67, 68, 77, 76), (68, 60, 69, 77), (60, 61, 70, 69), (63, 64, 73, 72), (62, 63, 72, 71), (66, 62, 71, 75), (170, 101, 83, 168), (184, 102, 84, 182), (103, 104, 86, 85), (104, 96, 78, 86), (96, 97, 79, 78), (99, 100, 82, 81), (98, 99, 81, 80), (102, 98, 80, 84), (167, 74, 92, 169), (181, 75, 93, 183), (76, 77, 95, 94), (77, 69, 87, 95), (69, 70, 88, 87), (72, 73, 91, 90), (71, 72, 90, 89), (75, 71, 89, 93), (158, 8, 101, 170), (176, 9, 102, 184), (51, 52, 104, 103), (52, 53, 96, 104), (53, 7, 97, 96), (10, 3, 100, 99), (54, 10, 99, 98), (9, 54, 98, 102), (169, 92, 110, 171), (183, 93, 111, 185), (94, 95, 113, 112), (95, 87, 105, 113), (87, 88, 106, 105), (90, 91, 109, 108), (89, 90, 108, 107), (93, 89, 107, 111), (6, 59, 122, 118), (59, 58, 121, 122), (58, 4, 120, 121), (1, 2, 114, 115), (0, 1, 115, 116), (11, 0, 116, 117), (177, 6, 118, 186), (159, 5, 119, 172), (136, 140, 131, 127), (140, 139, 130, 131), (139, 138, 129, 130), (133, 132, 123, 124), (134, 133, 124, 125), (135, 134, 125, 126), (188, 136, 127, 187), (174, 137, 128, 173), (118, 122, 140, 136), (122, 121, 139, 140), (121, 120, 138, 139), (115, 114, 132, 133), (116, 115, 133, 134), (117, 116, 134, 135), (186, 118, 136, 188), (172, 119, 137, 174), (127, 131, 149, 145), (131, 130, 148, 149), (130, 129, 147, 148), (124, 123, 141, 142), (125, 124, 142, 143), (126, 125, 143, 144), (187, 127, 145, 189), (173, 128, 146, 175), (27, 28, 150, 151), (26, 27, 151, 152), (20, 26, 152, 153), (191, 190, 154, 155), (192, 191, 155, 156), (193, 192, 156, 157), (44, 165, 158, 7), (106, 171, 159, 2), (28, 160, 161, 150), (151, 150, 161, 162), (152, 151, 162, 163), (153, 152, 163, 164), (141, 175, 160, 28), (79, 168, 166, 61), (61, 166, 167, 70), (97, 170, 168, 79), (70, 167, 169, 88), (7, 158, 170, 97), (88, 169, 171, 106), (2, 159, 172, 114), (132, 174, 173, 123), (114, 172, 174, 132), (123, 173, 175, 141), (21, 179, 176, 8), (110, 185, 177, 5), (49, 33, 178, 190), (146, 189, 178, 33), (83, 182, 180, 65), (65, 180, 181, 74), (101, 184, 182, 83), (74, 181, 183, 92), (8, 176, 184, 101), (92, 183, 185, 110), (5, 177, 186, 119), (137, 188, 187, 128), (119, 186, 188, 137), (128, 187, 189, 146), (48, 49, 190, 191), (43, 48, 191, 192), (42, 43, 192, 193)])
me_sphere.use_remesh_preserve_volume = False
me_sphere.use_remesh_preserve_attributes = False
me_sphere.use_mirror_vertex_groups = False
me_sphere.update()
me_cylinder = bpy.data.meshes.new('Cylinder')
me_cylinder.from_pydata([(0.4993, 1.203, -1.122), (0.4992, 1.203, 0.938), (0.9218, 1.119, -1.122), (0.9218, 1.119, 0.938), (1.28, 0.8801, -1.122), (1.28, 0.8801, 0.938), (1.519, 0.5218, -1.122), (1.519, 0.5218, 0.938), (1.603, 0.09931, -1.122), (1.603, 0.09931, 0.938), (1.519, -0.3232, -1.122), (1.519, -0.3232, 0.938), (1.28, -0.6814, -1.122), (1.28, -0.6814, 0.938), (0.9218, -0.9208, -1.122), (0.9218, -0.9208, 0.938), (0.4993, -1.005, -1.122), (0.4992, -1.005, 0.938), (0.07671, -0.9208, -1.122), (0.07671, -0.9208, 0.938), (-0.2815, -0.6814, -1.122), (-0.2815, -0.6814, 0.938), (-0.5208, -0.3232, -1.122), (-0.5209, -0.3232, 0.938), (-0.6049, 0.09931, -1.122), (-0.6049, 0.09931, 0.938), (-0.5208, 0.5218, -1.122), (-0.5209, 0.5218, 0.938), (-0.2815, 0.8801, -1.122), (-0.2815, 0.8801, 0.938), (0.07671, 1.119, -1.122), (0.07671, 1.119, 0.938), (-0.1346, 1.629, 1.161), (-0.6719, 1.27, 1.161), (-1.031, 0.7331, 1.161), (-1.157, 0.09931, 1.161), (-1.031, -0.5345, 1.161), (-0.6719, -1.072, 1.161), (-0.1346, -1.431, 1.161), (0.4993, -1.557, 1.161), (1.133, -1.431, 1.161), (1.67, -1.072, 1.161), (2.029, -0.5345, 1.161), (2.155, 0.09931, 1.161), (2.029, 0.7331, 1.161), (1.67, 1.27, 1.161), (1.133, 1.629, 1.161), (0.4993, 1.756, 1.161), (0.4993, 1.756, 1.211), (1.133, 1.629, 1.211), (1.67, 1.27, 1.211), (2.029, 0.7331, 1.211), (2.155, 0.09931, 1.211), (2.029, -0.5345, 1.211), (1.67, -1.072, 1.211), (1.133, -1.431, 1.211), (0.4993, -1.557, 1.211), (-0.1346, -1.431, 1.211), (-0.6719, -1.072, 1.211), (-1.031, -0.5345, 1.211), (-1.157, 0.09931, 1.211), (-1.031, 0.7331, 1.211), (-0.6719, 1.27, 1.211), (-0.1346, 1.629, 1.211), (0.4993, 1.203, -0.9519), (0.9218, 1.119, -0.9519), (1.28, 0.8801, -0.9519), (1.519, 0.5218, -0.9519), (1.603, 0.09931, -0.9519), (1.519, -0.3232, -0.9519), (1.28, -0.6814, -0.9519), (0.9218, -0.9208, -0.9519), (0.4993, -1.005, -0.9519), (0.07671, -0.9208, -0.9519), (-0.2815, -0.6814, -0.9519), (-0.5208, -0.3232, -0.9519), (-0.6049, 0.09931, -0.9519), (-0.5208, 0.5218, -0.9519), (-0.2815, 0.8801, -0.9519), (0.07671, 1.119, -0.9519), (0.9218, 1.119, -1.037), (1.28, 0.8801, -1.037), (1.519, 0.5218, -1.037), (1.603, 0.09931, -1.037), (1.519, -0.3232, -1.037), (1.28, -0.6814, -1.037), (0.9218, -0.9208, -1.037), (0.4993, -1.005, -1.037), (0.07671, -0.9208, -1.037), (-0.2815, -0.6814, -1.037), (-0.5208, -0.3232, -1.037), (-0.6049, 0.09931, -1.037), (-0.5208, 0.5218, -1.037), (-0.2815, 0.8801, -1.037), (0.07671, 1.119, -1.037), (0.4993, 1.203, -1.037), (0.4992, 1.203, 0.9342), (0.9218, 1.119, 0.9342), (1.28, 0.8801, 0.9342), (1.519, 0.5218, 0.9342), (1.603, 0.09931, 0.9342), (1.519, -0.3232, 0.9342), (1.28, -0.6814, 0.9342), (0.9218, -0.9208, 0.9342), (0.4992, -1.005, 0.9342), (0.07671, -0.9208, 0.9342), (-0.2815, -0.6814, 0.9342), (-0.5209, -0.3232, 0.9342), (-0.6049, 0.09931, 0.9342), (-0.5209, 0.5218, 0.9342), (-0.2815, 0.8801, 0.9342), (0.07671, 1.119, 0.9342), (0.4993, 1.8, -0.9542), (1.15, 1.671, -0.9542), (1.694, 1.3, -0.9542), (1.813, 0.699, -0.9542), (1.943, 0.04804, -0.9542), (2.062, -0.5534, -0.9542), (1.702, -1.104, -0.9542), (1.15, -1.472, -0.9542), (0.4993, -1.602, -0.9542), (-0.1517, -1.472, -0.9542), (-0.7036, -1.104, -0.9542), (-1.072, -0.5517, -0.9542), (-1.202, 0.09931, -0.9542), (-1.072, 0.7503, -0.9542), (-0.7036, 1.302, -0.9542), (-0.1517, 1.671, -0.9542), (1.15, 1.671, -1.034), (1.694, 1.3, -1.034), (1.813, 0.699, -1.034), (1.943, 0.04804, -1.034), (2.062, -0.5534, -1.034), (1.702, -1.104, -1.034), (1.15, -1.472, -1.034), (0.4993, -1.602, -1.034), (-0.1517, -1.472, -1.034), (-0.7036, -1.104, -1.034), (-1.072, -0.5517, -1.034), (-1.202, 0.09931, -1.034), (-1.072, 0.7503, -1.034), (-0.7036, 1.302, -1.034), (-0.1517, 1.671, -1.034), (0.4993, 1.8, -1.034), (1.997, 1.168, -0.9622), (2.092, 0.6869, -0.9622), (2.196, 0.1661, -0.9622), (2.292, -0.315, -0.9622), (1.997, 1.168, -1.026), (2.092, 0.6869, -1.026), (2.196, 0.1661, -1.026), (2.292, -0.315, -1.026), (2.47, 0.8768, -0.9814), (2.518, 0.6362, -0.9814), (2.57, 0.3758, -0.9814), (2.618, 0.1352, -0.9814), (2.47, 0.8768, -1.007), (2.518, 0.6362, -1.007), (2.57, 0.3758, -1.007), (2.618, 0.1352, -1.007), (0.4993, 1.203, -1.131), (0.9218, 1.119, -1.131), (1.28, 0.8801, -1.131), (1.519, 0.5218, -1.131), (1.603, 0.09931, -1.131), (1.519, -0.3232, -1.131), (1.28, -0.6814, -1.131), (0.9218, -0.9208, -1.131), (0.4993, -1.005, -1.131), (0.07671, -0.9208, -1.131), (-0.2815, -0.6814, -1.131), (-0.5208, -0.3232, -1.131), (-0.6049, 0.09931, -1.131), (-0.5208, 0.5218, -1.131), (-0.2815, 0.8801, -1.131), (0.07671, 1.119, -1.131), (1.786, 0.5748, -1.122), (1.87, 0.1523, -1.122), (1.786, 0.5748, -1.037), (1.87, 0.1523, -1.037), (0.8975, 1.115, -1.078), (1.28, 0.8801, -1.075), (1.519, 0.5218, -1.075), (1.603, 0.09931, -1.075), (1.519, -0.3232, -1.075), (1.256, -0.6863, -1.078), (0.9218, -0.9208, -1.075), (0.4993, -1.005, -1.075), (0.101, -0.916, -1.078), (-0.2815, -0.6814, -1.075), (-0.5208, -0.3232, -1.075), (-0.6049, 0.09931, -1.075), (-0.5208, 0.5218, -1.075), (-0.2573, 0.8849, -1.078), (0.07671, 1.119, -1.075), (0.4993, 1.203, -1.075), (1.786, 0.5748, -1.075), (1.87, 0.1523, -1.075), (0.8975, 1.115, -1.11), (1.28, 0.8801, -1.113), (1.519, 0.5218, -1.113), (1.603, 0.09931, -1.113), (1.519, -0.3232, -1.113), (1.256, -0.6863, -1.11), (0.9218, -0.9208, -1.113), (0.4993, -1.005, -1.113), (0.1009, -0.916, -1.11), (-0.2815, -0.6814, -1.113), (-0.5208, -0.3232, -1.113), (-0.6049, 0.09931, -1.113), (-0.5208, 0.5218, -1.113), (-0.2573, 0.8849, -1.11), (0.07671, 1.119, -1.113), (0.4993, 1.203, -1.113), (1.786, 0.5748, -1.113), (1.87, 0.1523, -1.113), (0.9539, 1.126, -1.094), (1.28, 0.8801, -1.094), (1.519, 0.5218, -1.094), (1.603, 0.09931, -1.094), (1.519, -0.3232, -1.094), (1.312, -0.675, -1.094), (0.0412, -0.9279, -1.094), (-0.2815, -0.6814, -1.094), (-0.5208, -0.3232, -1.094), (-0.6049, 0.09931, -1.094), (-0.5208, 0.5218, -1.094), (-0.317, 0.873, -1.094), (1.786, 0.5748, -1.094), (1.87, 0.1523, -1.094), (0.8735, 0.9835, -1.079), (1.183, -0.5744, -1.079), (0.8757, -0.781, -1.077), (0.4883, -0.858, -1.077), (0.1249, -0.7849, -1.079), (-0.185, 0.773, -1.079), (0.1228, 0.9796, -1.077), (0.5101, 1.057, -1.077), (0.8735, 0.9835, -1.109), (1.183, -0.5744, -1.109), (0.8757, -0.781, -1.111), (0.4883, -0.858, -1.111), (0.1249, -0.7849, -1.109), (-0.185, 0.773, -1.109), (0.1228, 0.9796, -1.111), (0.5101, 1.057, -1.111), (0.9253, 0.9938, -1.094), (1.235, -0.5641, -1.094), (0.8615, -0.7838, -1.094), (0.5025, -0.8552, -1.094), (0.07011, -0.7958, -1.094), (-0.2398, 0.7621, -1.094), (0.1369, 0.9824, -1.094), (0.496, 1.054, -1.094)], [], [(96, 1, 3, 97), (97, 3, 5, 98), (98, 5, 7, 99), (99, 7, 9, 100), (100, 9, 11, 101), (101, 11, 13, 102), (102, 13, 15, 103), (103, 15, 17, 104), (104, 17, 19, 105), (105, 19, 21, 106), (106, 21, 23, 107), (107, 23, 25, 108), (108, 25, 27, 109), (109, 27, 29, 110), (29, 27, 34, 33), (111, 31, 1, 96), (110, 29, 31, 111), (18, 20, 170, 169), (143, 112, 113, 128), (7, 5, 45, 44), (23, 21, 37, 36), (17, 15, 40, 39), (3, 1, 47, 46), (1, 31, 32, 47), (11, 9, 43, 42), (27, 25, 35, 34), (5, 3, 46, 45), (21, 19, 38, 37), (15, 13, 41, 40), (31, 29, 33, 32), (9, 7, 44, 43), (25, 23, 36, 35), (19, 17, 39, 38), (13, 11, 42, 41), (41, 42, 53, 54), (43, 44, 51, 52), (32, 33, 62, 63), (45, 46, 49, 50), (34, 35, 60, 61), (36, 37, 58, 59), (38, 39, 56, 57), (40, 41, 54, 55), (42, 43, 52, 53), (47, 32, 63, 48), (44, 45, 50, 51), (33, 34, 61, 62), (46, 47, 48, 49), (35, 36, 59, 60), (37, 38, 57, 58), (39, 40, 55, 56), (81, 80, 128, 129), (92, 91, 139, 140), (77, 78, 126, 125), (66, 67, 115, 114), (83, 82, 130, 131), (95, 94, 142, 143), (78, 79, 127, 126), (68, 69, 117, 116), (85, 84, 132, 133), (70, 71, 119, 118), (87, 86, 134, 135), (72, 73, 121, 120), (89, 88, 136, 137), (74, 75, 123, 122), (80, 95, 143, 128), (91, 90, 138, 139), (195, 95, 80, 180), (180, 80, 81, 181), (181, 81, 82, 182), (82, 83, 179, 178), (183, 83, 84, 184), (184, 84, 85, 185), (185, 85, 86, 186), (186, 86, 87, 187), (187, 87, 88, 188), (188, 88, 89, 189), (189, 89, 90, 190), (190, 90, 91, 191), (191, 91, 92, 192), (192, 92, 93, 193), (194, 94, 95, 195), (193, 93, 94, 194), (64, 96, 97, 65), (65, 97, 98, 66), (66, 98, 99, 67), (67, 99, 100, 68), (68, 100, 101, 69), (69, 101, 102, 70), (70, 102, 103, 71), (71, 103, 104, 72), (72, 104, 105, 73), (73, 105, 106, 74), (74, 106, 107, 75), (75, 107, 108, 76), (76, 108, 109, 77), (77, 109, 110, 78), (79, 111, 96, 64), (78, 110, 111, 79), (128, 113, 114, 129), (130, 129, 148, 149), (131, 130, 149, 150), (132, 131, 150, 151), (132, 117, 118, 133), (133, 118, 119, 134), (134, 119, 120, 135), (135, 120, 121, 136), (136, 121, 122, 137), (137, 122, 123, 138), (138, 123, 124, 139), (139, 124, 125, 140), (140, 125, 126, 141), (142, 127, 112, 143), (141, 126, 127, 142), (64, 65, 113, 112), (75, 76, 124, 123), (90, 89, 137, 138), (73, 74, 122, 121), (88, 87, 135, 136), (71, 72, 120, 119), (86, 85, 133, 134), (69, 70, 118, 117), (94, 93, 141, 142), (84, 83, 131, 132), (67, 68, 116, 115), (79, 64, 112, 127), (93, 92, 140, 141), (82, 81, 129, 130), (65, 66, 114, 113), (76, 77, 125, 124), (149, 148, 156, 157), (150, 149, 157, 158), (151, 150, 158, 159), (117, 132, 151, 147), (129, 114, 144, 148), (116, 117, 147, 146), (115, 116, 146, 145), (114, 115, 145, 144), (156, 152, 153, 157), (157, 153, 154, 158), (158, 154, 155, 159), (147, 151, 159, 155), (148, 144, 152, 156), (146, 147, 155, 154), (145, 146, 154, 153), (144, 145, 153, 152), (160, 161, 162, 163, 164, 165, 166, 167, 168, 169, 170, 171, 172, 173, 174, 175), (2, 4, 162, 161), (24, 26, 173, 172), (8, 10, 165, 164), (30, 0, 160, 175), (0, 2, 161, 160), (14, 16, 168, 167), (20, 22, 171, 170), (4, 6, 163, 162), (26, 28, 174, 173), (10, 12, 166, 165), (16, 18, 169, 168), (22, 24, 172, 171), (6, 8, 164, 163), (28, 30, 175, 174), (12, 14, 167, 166), (196, 178, 179, 197), (201, 8, 177, 215), (8, 6, 176, 177), (182, 82, 178, 196), (213, 212, 244, 245), (216, 180, 181, 217), (217, 181, 182, 218), (219, 183, 184, 220), (220, 184, 185, 221), (186, 187, 233, 232), (205, 204, 240, 241), (216, 198, 238, 246), (222, 188, 189, 223), (223, 189, 190, 224), (224, 190, 191, 225), (225, 191, 192, 226), (226, 192, 193, 227), (221, 185, 231, 247), (211, 227, 251, 243), (228, 196, 197, 229), (83, 183, 197, 179), (218, 182, 196, 228), (219, 201, 215, 229), (0, 213, 198, 2), (2, 198, 199, 4), (4, 199, 200, 6), (8, 201, 202, 10), (10, 202, 203, 12), (12, 203, 204, 14), (14, 204, 205, 16), (16, 205, 206, 18), (18, 206, 207, 20), (20, 207, 208, 22), (22, 208, 209, 24), (24, 209, 210, 26), (26, 210, 211, 28), (30, 212, 213, 0), (28, 211, 212, 30), (176, 214, 215, 177), (6, 200, 214, 176), (193, 194, 236, 235), (198, 216, 217, 199), (199, 217, 218, 200), (201, 219, 220, 202), (202, 220, 221, 203), (185, 186, 232, 231), (212, 211, 243, 244), (180, 216, 246, 230), (206, 222, 223, 207), (207, 223, 224, 208), (208, 224, 225, 209), (209, 225, 226, 210), (210, 226, 227, 211), (187, 188, 234, 233), (222, 206, 242, 250), (214, 228, 229, 215), (200, 218, 228, 214), (183, 219, 229, 197), (253, 237, 230, 246), (247, 231, 232, 248), (248, 232, 233, 249), (249, 233, 234, 250), (252, 236, 237, 253), (251, 235, 236, 252), (245, 253, 246, 238), (239, 247, 248, 240), (240, 248, 249, 241), (241, 249, 250, 242), (244, 252, 253, 245), (243, 251, 252, 244), (203, 221, 247, 239), (188, 222, 250, 234), (198, 213, 245, 238), (194, 195, 237, 236), (195, 180, 230, 237), (206, 205, 241, 242), (227, 193, 235, 251), (204, 203, 239, 240)])
me_cylinder.use_remesh_preserve_volume = False
me_cylinder.use_remesh_preserve_attributes = False
me_cylinder.use_mirror_vertex_groups = False
me_cylinder.update()
me_cube = bpy.data.meshes.new('Cube')
me_cube.from_pydata([(1.179, 0.557, -1.302), (1.179, -0.557, -1.302), (-0.8752, -0.557, -1.154), (-0.8752, 0.557, -1.154), (1.179, 0.8182, 0.7874), (1.179, -0.8182, 0.7874), (-1.571, -0.4941, 0.7874), (-1.571, 0.4941, 0.7874), (5.598, 1.0, 0.5495), (5.598, -1.0, 0.5495), (5.991, 1.0, -3.267), (5.991, -1.0, -3.267), (5.598, 1.0, -2.489), (5.598, -1.0, -2.489), (6.562, 1.0, 0.5495), (6.562, -1.0, 0.5495), (6.562, 1.0, -3.267), (6.562, -1.0, -3.267), (6.562, 1.0, -2.489), (6.562, -1.0, -2.489), (6.083, 1.0, -3.799), (6.083, -1.0, -3.799), (6.562, 1.0, -3.799), (6.562, -1.0, -3.799), (6.353, 1.0, -2.489), (6.353, -1.0, -2.489), (6.353, -1.0, -3.267), (6.353, 1.0, -3.267), (6.353, 1.0, 0.5495), (6.353, -1.0, 0.5495), (6.353, -1.0, -3.799), (6.353, 1.0, -3.799), (6.562, 1.0, -4.696), (6.562, -1.0, -4.696), (6.353, -1.0, -4.696), (6.353, 1.0, -4.696), (6.578, 1.096, 1.017), (6.578, -1.096, 1.017), (6.579, 1.096, -3.267), (6.579, -1.096, -3.267), (6.579, 1.096, -2.489), (6.579, -1.096, -2.489), (6.579, 1.096, -3.799), (6.579, -1.096, -3.799), (6.579, 1.096, -4.876), (6.579, -1.096, -4.876), (7.001, 1.096, 1.017), (7.001, -1.096, 1.017), (7.001, 1.096, -3.267), (7.001, -1.096, -3.267), (7.001, 1.096, -2.489), (7.001, -1.096, -2.489), (7.001, 1.096, -3.799), (7.001, -1.096, -3.799), (7.001, 1.096, -4.876), (7.001, -1.096, -4.876), (7.197, 1.096, 1.098), (7.197, -1.096, 1.098), (7.197, 1.096, -3.267), (7.197, -1.096, -3.267), (7.197, 1.096, -2.489), (7.197, -1.096, -2.489), (7.2, 1.096, -3.799), (7.2, -1.096, -3.799), (7.233, 1.096, -5.006), (7.233, -1.096, -5.006), (-0.5491, -0.7444, 0.7874), (-0.5491, 0.7444, 0.7874), (-0.5491, -0.557, -1.302), (-0.5491, 0.557, -1.302), (1.179, 1.0, -0.6009), (1.179, -1.0, -0.6009), (-1.213, -0.6733, -0.5068), (-1.213, 0.6733, -0.5068), (-0.5491, -1.0, -0.6009), (-0.5491, 1.0, -0.6009), (1.139, 0.6002, -1.521), (1.139, -0.6002, -1.521), (1.139, 1.05, -0.8395), (1.139, -1.05, -0.8395), (-0.5092, -0.6002, -1.521), (-0.5092, 0.6002, -1.521), (-0.5092, -1.05, -0.8395), (-0.5092, 1.05, -0.8395), (2.953, 0.557, -2.233), (2.953, -0.557, -2.233), (2.953, 0.8182, 0.7874), (2.953, -0.8182, 0.7874), (2.953, 1.0, -1.185), (2.953, -1.0, -1.185), (3.482, 0.8182, 0.7874), (3.482, -0.8182, 0.7874), (3.482, 1.0, -1.185), (3.482, -1.0, -1.185), (3.912, 0.8182, 0.7334), (3.912, -0.8182, 0.7334), (3.912, 1.0, -1.239), (3.912, -1.0, -1.239), (4.081, 0.8182, 0.7672), (4.081, -0.8182, 0.7672), (4.081, 1.0, -0.7439), (4.081, -1.0, -0.7439), (-1.465, -0.7395, 0.274), (1.179, -1.158, 0.07752), (1.179, 1.158, 0.07752), (-0.5491, 1.106, 0.07752), (-1.465, 0.7395, 0.274), (-0.5491, -1.106, 0.07752), (2.953, 1.158, -0.2847), (2.953, -1.158, -0.2847), (3.482, 1.158, -0.2847), (3.482, -1.158, -0.2847), (3.912, 1.158, -0.3388), (3.912, -1.158, -0.3388), (4.081, 1.158, -0.07412), (4.081, -1.158, -0.07412), (5.598, -1.0, -0.6127), (5.598, 1.0, -0.6127), (6.562, -1.0, -0.6127), (6.562, 1.0, -0.6127), (6.353, -1.0, -0.6127), (6.353, 1.0, -0.6127), (6.579, -1.096, -0.6127), (6.579, 1.096, -0.6127), (7.001, -1.096, -0.6127), (7.001, 1.096, -0.6127), (7.197, -1.096, -0.6127), (7.197, 1.096, -0.6127), (1.393, -0.8182, 0.7874), (1.393, 1.0, -0.5475), (1.393, 0.557, -1.51), (1.393, -1.0, -0.5475), (1.393, 0.8182, 0.7874), (1.393, -0.557, -1.51), (1.393, 1.158, 0.08152), (1.393, -1.158, 0.08152), (2.739, -1.0, -1.112), (2.739, 0.8182, 0.7874), (2.739, -0.557, -2.132), (2.739, 1.158, -0.2347), (2.739, -1.158, -0.2347), (2.739, -0.8182, 0.7874), (2.739, 1.0, -1.112), (2.739, 0.557, -2.132), (1.484, -0.8182, 0.7874), (1.484, 1.0, -0.5552), (1.484, 0.8134, -0.8842), (1.484, -1.0, -0.5552), (1.484, 0.8182, 0.7874), (1.484, -0.8134, -0.8842), (1.484, 1.158, 0.0499), (1.484, -1.158, 0.0499), (2.661, -1.0, -1.013), (2.661, 0.8182, 0.7874), (2.661, -0.8134, -1.388), (2.661, 1.158, -0.2062), (2.661, -1.158, -0.2062), (2.661, -0.8182, 0.7874), (2.661, 1.0, -1.013), (2.661, 0.8134, -1.388), (4.081, -0.5525, -0.4617), (4.081, -0.5525, 0.3317), (4.081, 0.5525, -0.4617), (4.081, 0.5525, 0.3317), (4.864, -0.5525, -0.4617), (4.864, -0.5525, 0.3317), (4.864, 0.5525, -0.4617), (4.864, 0.5525, 0.3317), (4.081, -0.7182, -0.06499), (4.081, 0.7182, -0.06499), (4.864, 0.7182, -0.06499), (4.864, -0.7182, -0.06499), (4.081, 0.0, 0.4508), (4.081, 0.0, -0.5807), (4.864, 0.0, 0.4508), (4.864, 0.0, -0.5807), (4.864, 1.0, 0.5495), (4.864, -1.0, 0.5495), (4.864, -1.0, -0.6127), (4.864, 1.0, -0.6127), (5.598, 0.76, 0.5495), (5.598, -0.7601, 0.5495), (5.972, 0.76, -3.347), (5.972, -0.76, -3.347), (6.555, 0.76, 0.5495), (6.555, -0.7601, 0.5495), (6.064, 0.76, -3.88), (6.064, -0.76, -3.88), (6.353, -0.7601, 0.5495), (6.353, 0.76, 0.5495), (6.334, 0.76, -3.88), (6.334, -0.76, -3.88), (6.542, 0.76, -4.777), (6.542, -0.76, -4.777), (6.334, 0.76, -4.777), (6.334, -0.76, -4.777), (6.572, 0.8327, 1.103), (6.572, -0.8327, 1.103), (6.548, 0.8327, -4.979), (6.548, -0.8327, -4.979), (7.001, 0.8327, 1.103), (7.001, -0.8327, 1.103), (6.988, 0.8327, -4.979), (6.988, -0.8327, -4.979), (7.22, 0.8327, 1.184), (7.22, -0.8327, 1.184), (7.22, 0.8327, -3.267), (7.22, -0.8327, -3.267), (7.22, 0.8327, -2.489), (7.22, -0.8327, -2.489), (7.223, 0.8327, -3.799), (7.223, -0.8327, -3.799), (7.256, 0.8327, -5.109), (7.256, -0.8327, -5.109), (7.22, -0.8327, -0.6127), (7.22, 0.8327, -0.6127), (5.579, 0.76, -2.57), (5.579, -0.7601, -2.57), (5.579, -0.7601, -0.6936), (5.579, 0.76, -0.6936), (4.844, 0.76, 0.5495), (4.844, -0.7601, 0.5495), (4.844, -0.7601, -0.6936), (4.844, 0.76, -0.6936)], [], [(69, 68, 2, 3), (67, 7, 6, 66), (102, 6, 7, 106), (75, 69, 3, 73), (25, 26, 17, 19), (122, 41, 51, 124), (116, 13, 25, 120), (23, 43, 39, 17), (17, 26, 30, 23), (125, 127, 60, 50), (27, 24, 18, 16), (26, 11, 21, 30), (188, 29, 15, 185), (190, 31, 35, 194), (22, 16, 38, 42), (27, 16, 22, 31), (52, 48, 58, 62), (16, 18, 40, 38), (23, 33, 45, 43), (13, 11, 26, 25), (119, 123, 40, 18), (120, 25, 19, 118), (10, 12, 24, 27), (181, 9, 29, 188), (186, 20, 31, 190), (182, 10, 20, 186), (194, 35, 32, 192), (31, 22, 32, 35), (23, 30, 34, 33), (117, 121, 24, 12), (210, 62, 58, 206), (197, 37, 47, 201), (41, 39, 49, 51), (198, 44, 54, 202), (118, 19, 41, 122), (43, 45, 55, 53), (32, 22, 42, 44), (19, 17, 39, 41), (185, 15, 37, 197), (192, 32, 44, 198), (43, 53, 49, 39), (42, 38, 48, 52), (48, 50, 60, 58), (54, 52, 62, 64), (123, 36, 46, 125), (215, 208, 60, 127), (44, 42, 52, 54), (38, 40, 50, 48), (49, 53, 63, 59), (124, 51, 61, 126), (206, 58, 60, 208), (211, 63, 65, 213), (53, 55, 65, 63), (202, 54, 64, 212), (51, 49, 59, 61), (201, 47, 57, 205), (4, 67, 66, 5), (107, 66, 6, 102), (69, 75, 83, 81), (103, 5, 66, 107), (68, 74, 72, 2), (68, 69, 81, 80), (105, 75, 73, 106), (2, 72, 73, 3), (76, 77, 80, 81), (78, 76, 81, 83), (77, 79, 82, 80), (75, 70, 78, 83), (1, 71, 79, 77), (70, 0, 76, 78), (0, 1, 77, 76), (74, 68, 80, 82), (104, 70, 75, 105), (71, 74, 82, 79), (140, 136, 89, 109), (139, 137, 86, 108), (136, 138, 85, 89), (143, 142, 88, 84), (137, 141, 87, 86), (138, 143, 84, 85), (85, 84, 88, 89), (89, 88, 92, 93), (109, 89, 93, 111), (108, 86, 90, 110), (86, 87, 91, 90), (93, 92, 96, 97), (111, 93, 97, 113), (110, 90, 94, 112), (90, 91, 95, 94), (97, 96, 100, 101), (113, 97, 101, 115), (112, 94, 98, 114), (94, 95, 99, 98), (95, 113, 115, 99), (96, 112, 114, 100), (99, 115, 114, 98), (115, 101, 100, 114), (121, 28, 14, 119), (92, 110, 112, 96), (91, 111, 113, 95), (88, 108, 110, 92), (87, 109, 111, 91), (142, 139, 108, 88), (141, 140, 109, 87), (4, 104, 105, 67), (67, 105, 106, 7), (71, 103, 107, 74), (74, 107, 102, 72), (72, 102, 106, 73), (24, 121, 119, 18), (47, 124, 126, 57), (204, 215, 127, 56), (40, 123, 125, 50), (15, 118, 122, 37), (8, 28, 121, 117), (29, 120, 118, 15), (14, 36, 123, 119), (46, 56, 127, 125), (9, 116, 120, 29), (37, 122, 124, 47), (155, 139, 142, 158), (146, 149, 133, 130), (144, 148, 132, 128), (145, 146, 130, 129), (154, 138, 136, 152), (153, 137, 139, 155), (152, 136, 140, 156), (103, 71, 131, 135), (104, 4, 132, 134), (71, 1, 133, 131), (0, 70, 129, 130), (4, 5, 128, 132), (1, 0, 130, 133), (70, 104, 134, 129), (5, 103, 135, 128), (156, 140, 141, 157), (135, 151, 144, 128), (131, 147, 151, 135), (132, 148, 150, 134), (133, 149, 147, 131), (158, 159, 146, 145), (157, 153, 148, 144), (159, 154, 149, 146), (134, 150, 145, 129), (143, 138, 154, 159), (141, 137, 153, 157), (142, 143, 159, 158), (151, 156, 157, 144), (147, 152, 156, 151), (148, 153, 155, 150), (149, 154, 152, 147), (150, 155, 158, 145), (182, 216, 12, 10), (216, 219, 117, 12), (218, 116, 178, 222), (169, 170, 166, 162), (171, 168, 160, 164), (173, 162, 166, 175), (174, 167, 163, 172), (165, 161, 168, 171), (163, 167, 170, 169), (165, 174, 172, 161), (160, 173, 175, 164), (31, 20, 10, 27), (221, 222, 178, 177), (8, 117, 179, 176), (116, 9, 177, 178), (180, 8, 176, 220), (9, 181, 221, 177), (181, 180, 220, 221), (176, 179, 223, 220), (220, 223, 222, 221), (117, 219, 223, 179), (219, 218, 222, 223), (13, 116, 218, 217), (217, 218, 219, 216), (11, 13, 217, 183), (183, 217, 216, 182), (57, 126, 214, 205), (205, 214, 215, 204), (46, 200, 204, 56), (200, 201, 205, 204), (55, 203, 213, 65), (203, 202, 212, 213), (62, 210, 212, 64), (210, 211, 213, 212), (59, 207, 209, 61), (207, 206, 208, 209), (126, 61, 209, 214), (214, 209, 208, 215), (33, 193, 199, 45), (193, 192, 198, 199), (14, 184, 196, 36), (184, 185, 197, 196), (45, 199, 203, 55), (199, 198, 202, 203), (36, 196, 200, 46), (196, 197, 201, 200), (63, 211, 207, 59), (211, 210, 206, 207), (34, 195, 193, 33), (195, 194, 192, 193), (11, 183, 187, 21), (183, 182, 186, 187), (21, 187, 191, 30), (187, 186, 190, 191), (8, 180, 189, 28), (180, 181, 188, 189), (30, 191, 195, 34), (191, 190, 194, 195), (28, 189, 184, 14), (189, 188, 185, 184)])
me_cube.materials.append(mat_material)
me_cube.use_remesh_preserve_volume = False
me_cube.use_remesh_preserve_attributes = False
me_cube.use_mirror_vertex_groups = False
me_cube.update()

# ---- objects
ob_trigger = bpy.data.objects.new('Trigger', me_cube_005)
ob_grip = bpy.data.objects.new('Grip', me_cube_004)
ob_magazine = bpy.data.objects.new('Magazine', me_cylinder_002)
ob_triiger_guard = bpy.data.objects.new('Triiger_Guard', me_cube_003)
ob_scope_base = bpy.data.objects.new('Scope_Base', me_cube_001)
ob_scope = bpy.data.objects.new('Scope', me_cylinder_001)
ob_backtopguard = bpy.data.objects.new('BacktopGuard', me_sphere)
ob_barrel = bpy.data.objects.new('Barrel', me_cylinder)
ob_body = bpy.data.objects.new('Body', me_cube)

# ---- transforms, parenting, visibility, modifiers, constraints
ob_trigger.location = (2.084, 0.0, -0.5098)
ob_trigger.scale = (0.05956, 0.00829, 0.07482)
ob_trigger.lineart.crease_threshold = 0.0
ob_grip.location = (2.268, 0.0, -0.7107)
ob_grip.scale = (0.1649, 0.2653, 0.2653)
ob_grip.lineart.crease_threshold = 0.0
ob_magazine.location = (0.9572, 0.0, -0.4786)
ob_magazine.rotation_euler = (-1.417e-07, 1.68, 7.322e-09)
ob_magazine.scale = (0.06571, 0.06571, 0.5167)
ob_magazine.lineart.crease_threshold = 0.0
ob_triiger_guard.location = (1.887, -1.878e-06, -0.6401)
ob_triiger_guard.scale = (0.7576, 0.1802, 0.1802)
ob_triiger_guard.lock_rotations_4d = False
ob_triiger_guard.empty_display_type = 'ARROWS'
ob_triiger_guard.lineart.crease_threshold = 0.0
ob_scope_base.location = (1.215, 0.0, 0.01433)
ob_scope_base.scale = (0.9351, 0.1117, 0.1117)
ob_scope_base.lineart.crease_threshold = 0.0
ob_scope.location = (0.5875, 0.0, 0.4708)
ob_scope.rotation_euler = (-1.571, -1.374, 1.571)
ob_scope.scale = (0.1372, 0.1372, 0.1567)
ob_scope.lineart.crease_threshold = 0.0
ob_backtopguard.location = (4.209, 0.0, -0.123)
ob_backtopguard.scale = (0.1408, 0.1408, 0.1408)
ob_backtopguard.lineart.crease_threshold = 0.0
ob_barrel.location = (-2.385, 0.0, 0.03708)
ob_barrel.rotation_euler = (-1.571, 1.374, -1.571)
ob_barrel.scale = (0.07365, 0.07365, 2.2)
ob_barrel.lineart.crease_threshold = 0.0
ob_body.location = (-0.6153, 0.0, -0.222)
ob_body.scale = (0.7576, 0.1802, 0.1802)
ob_body.lock_rotations_4d = False
ob_body.empty_display_type = 'ARROWS'
ob_body.lineart.crease_threshold = 0.0

# ---- collection membership
col_collection_1.objects.link(ob_trigger)
col_collection_1.objects.link(ob_grip)
col_collection_1.objects.link(ob_magazine)
col_collection_1.objects.link(ob_triiger_guard)
col_collection_1.objects.link(ob_scope_base)
col_collection_1.objects.link(ob_scope)
col_collection_1.objects.link(ob_backtopguard)
col_collection_1.objects.link(ob_barrel)
col_collection_1.objects.link(ob_body)

# ---- scene / render settings (as saved in the file)
scene.frame_start = 1; scene.frame_end = 250; scene.frame_set(1)
scene.render.engine = 'BLENDER_EEVEE_NEXT'
scene.render.resolution_percentage = 50
scene.render.dither_intensity = 0.0
scene.cycles.use_denoising = False
scene.cycles.samples = 10
scene.cycles.sampling_pattern = 'TABULATED_SOBOL'
scene.cycles.light_sampling_threshold = 0.0
scene.cycles.use_adaptive_sampling = False
scene.cycles.use_light_tree = False
scene.cycles.blur_glossy = 0.0
scene.cycles.volume_bounces = 1
scene.cycles.pixel_filter_type = 'GAUSSIAN'
scene.cycles.sample_clamp_indirect = 0.0
scene.view_settings.view_transform = 'Standard'
bpy.context.view_layer.update()

# ---- added for rendering (the .blend has no active camera and no usable light): camera, sun
cam_auto = bpy.data.cameras.new('AutoCamera')
cam_auto.lens = 50.0
cam_auto.sensor_width = 36.0
cam_auto.clip_end = 1000.0
ob_auto_camera = bpy.data.objects.new('AutoCamera', cam_auto)
scene.collection.objects.link(ob_auto_camera)
ob_auto_camera.location = (9.21747, -11.0636, 7.18423)
ob_auto_camera.rotation_euler = (1.09748, -7.21219e-08, 0.694738)
scene.camera = ob_auto_camera
light_auto_sun = bpy.data.lights.new('AutoSun', 'SUN')
light_auto_sun.energy = 3.0
light_auto_sun.angle = 0.0523599
ob_auto_sun = bpy.data.objects.new('AutoSun', light_auto_sun)
scene.collection.objects.link(ob_auto_sun)
ob_auto_sun.rotation_euler = (0.872665, 0.174533, 0.523599)
bpy.context.view_layer.update()
